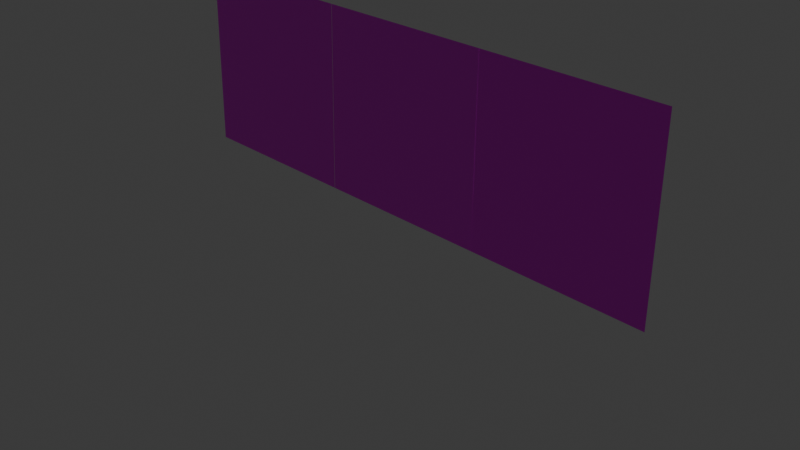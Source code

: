 # Source: 3DUi.blend  (saved by Blender 4.3.34; exported with 4.5.12 LTS)
import bpy
from mathutils import Matrix  # noqa: F401  (used for matrix-valued properties, if any)

bpy.ops.wm.read_factory_settings(use_empty=True)
scene = bpy.context.scene
scene.name = 'Scene'

# ---- collections
col_collection = bpy.data.collections.new('Collection'); scene.collection.children.link(col_collection)

# ---- images (referenced by path relative to the original .blend; pixels are not part of the script)
import os
ASSET_DIR = os.environ.get("B2B_ASSET_DIR", "")  # directory of the original .blend (textures are referenced by path, not embedded)
HERE = os.path.dirname(os.path.abspath(__file__))  # packed textures are extracted next to this script under _unpacked/

def load_image(name, relpath, width, height, colorspace="sRGB"):
    """Load a texture the original file referenced (path relative to the .blend, or extracted next to this script)."""
    p = next((c for c in (os.path.join(HERE, relpath), os.path.join(ASSET_DIR, relpath)) if relpath and os.path.exists(c)), "")
    if p:
        img = bpy.data.images.load(p, check_existing=True)
        img.name = name
    else:  # same state as the original file: an image datablock whose file is absent (Cycles renders it pink)
        img = bpy.data.images.new(name, width, height)
        img.source = "FILE"
        img.filepath = "//" + (relpath or name)
    img.colorspace_settings.name = colorspace
    return img
img_coinui_png = load_image('coinUi.png', 'coinUi.png', 1024, 1024, 'sRGB')
img_number0body_png = load_image('number0Body.png', 'number0Body.png', 1024, 1024, 'sRGB')
img_number1body_png = load_image('number1Body.png', 'number1Body.png', 1024, 1024, 'sRGB')
img_number2body_png = load_image('number2Body.png', 'number2Body.png', 1024, 1024, 'sRGB')
img_number3body_png = load_image('number3Body.png', 'number3Body.png', 1024, 1024, 'sRGB')
img_number4body_png = load_image('number4Body.png', 'number4Body.png', 1024, 1024, 'sRGB')
img_number5body_png = load_image('number5Body.png', 'number5Body.png', 1024, 1024, 'sRGB')
img_number6body_png = load_image('number6Body.png', 'number6Body.png', 1024, 1024, 'sRGB')
img_number7body_png = load_image('number7Body.png', 'number7Body.png', 1024, 1024, 'sRGB')
img_number8body_png = load_image('number8Body.png', 'number8Body.png', 1024, 1024, 'sRGB')
img_number9body_png = load_image('number9Body.png', 'number9Body.png', 1024, 1024, 'sRGB')

# ---- materials (node trees are filled in below, after node groups)
mat_coin = bpy.data.materials.new('coin')
mat_coin.alpha_threshold = 0.0
mat_coin.roughness = 0.5
mat_coin.line_color = (0.0, 0.0, 0.0, 1.0)
mat_number0 = bpy.data.materials.new('number0')
mat_number1 = bpy.data.materials.new('number1')
mat_number2 = bpy.data.materials.new('number2')
mat_number3 = bpy.data.materials.new('number3')
mat_number4 = bpy.data.materials.new('number4')
mat_number5 = bpy.data.materials.new('number5')
mat_number6 = bpy.data.materials.new('number6')
mat_number7 = bpy.data.materials.new('number7')
mat_number8 = bpy.data.materials.new('number8')
mat_number9 = bpy.data.materials.new('number9')

# ---- material node trees
mat_coin.use_nodes = True; mat_coin.node_tree.nodes.clear()
_N = mat_coin.node_tree.nodes; _L = mat_coin.node_tree.links
n0 = _N.new('ShaderNodeOutputMaterial'); n0.name = 'Material Output'; n0.location = (322, 291)
n1 = _N.new('ShaderNodeBsdfPrincipled'); n1.name = 'Principled BSDF'; n1.location = (10, 297)
n1.inputs[3].default_value = 1.45
n2 = _N.new('ShaderNodeTexImage'); n2.name = '画像テクスチャ'; n2.location = (-293, 286)
n2.image = img_coinui_png
_L.new(n1.outputs[0], n0.inputs[0])
_L.new(n2.outputs[0], n1.inputs[0])
_L.new(n2.outputs[1], n1.inputs[4])
n0.is_active_output = True
mat_number0.use_nodes = True; mat_number0.node_tree.nodes.clear()
_N = mat_number0.node_tree.nodes; _L = mat_number0.node_tree.links
n0 = _N.new('ShaderNodeBsdfPrincipled'); n0.name = 'プリンシプルBSDF'; n0.location = (10, 300)
n1 = _N.new('ShaderNodeOutputMaterial'); n1.name = 'マテリアル出力'; n1.location = (300, 300)
n2 = _N.new('ShaderNodeTexImage'); n2.name = '画像テクスチャ'; n2.location = (-280, 280)
n2.image = img_number0body_png
_L.new(n0.outputs[0], n1.inputs[0])
_L.new(n2.outputs[0], n0.inputs[0])
_L.new(n2.outputs[1], n0.inputs[4])
n1.is_active_output = True
mat_number1.use_nodes = True; mat_number1.node_tree.nodes.clear()
_N = mat_number1.node_tree.nodes; _L = mat_number1.node_tree.links
n0 = _N.new('ShaderNodeBsdfPrincipled'); n0.name = 'プリンシプルBSDF'; n0.location = (10, 300)
n1 = _N.new('ShaderNodeOutputMaterial'); n1.name = 'マテリアル出力'; n1.location = (300, 300)
n2 = _N.new('ShaderNodeTexImage'); n2.name = '画像テクスチャ'; n2.location = (-280, 280)
n2.image = img_number1body_png
_L.new(n0.outputs[0], n1.inputs[0])
_L.new(n2.outputs[0], n0.inputs[0])
_L.new(n2.outputs[1], n0.inputs[4])
n1.is_active_output = True
mat_number2.use_nodes = True; mat_number2.node_tree.nodes.clear()
_N = mat_number2.node_tree.nodes; _L = mat_number2.node_tree.links
n0 = _N.new('ShaderNodeBsdfPrincipled'); n0.name = 'プリンシプルBSDF'; n0.location = (10, 300)
n1 = _N.new('ShaderNodeOutputMaterial'); n1.name = 'マテリアル出力'; n1.location = (300, 300)
n2 = _N.new('ShaderNodeTexImage'); n2.name = '画像テクスチャ'; n2.location = (-280, 280)
n2.image = img_number2body_png
_L.new(n0.outputs[0], n1.inputs[0])
_L.new(n2.outputs[0], n0.inputs[0])
_L.new(n2.outputs[1], n0.inputs[4])
n1.is_active_output = True
mat_number3.use_nodes = True; mat_number3.node_tree.nodes.clear()
_N = mat_number3.node_tree.nodes; _L = mat_number3.node_tree.links
n0 = _N.new('ShaderNodeBsdfPrincipled'); n0.name = 'プリンシプルBSDF'; n0.location = (10, 300)
n1 = _N.new('ShaderNodeOutputMaterial'); n1.name = 'マテリアル出力'; n1.location = (300, 300)
n2 = _N.new('ShaderNodeTexImage'); n2.name = '画像テクスチャ'; n2.location = (-280, 280)
n2.image = img_number3body_png
_L.new(n0.outputs[0], n1.inputs[0])
_L.new(n2.outputs[0], n0.inputs[0])
_L.new(n2.outputs[1], n0.inputs[4])
n1.is_active_output = True
mat_number4.use_nodes = True; mat_number4.node_tree.nodes.clear()
_N = mat_number4.node_tree.nodes; _L = mat_number4.node_tree.links
n0 = _N.new('ShaderNodeBsdfPrincipled'); n0.name = 'プリンシプルBSDF'; n0.location = (10, 300)
n1 = _N.new('ShaderNodeOutputMaterial'); n1.name = 'マテリアル出力'; n1.location = (300, 300)
n2 = _N.new('ShaderNodeTexImage'); n2.name = '画像テクスチャ'; n2.location = (-280, 280)
n2.image = img_number4body_png
_L.new(n0.outputs[0], n1.inputs[0])
_L.new(n2.outputs[0], n0.inputs[0])
_L.new(n2.outputs[1], n0.inputs[4])
n1.is_active_output = True
mat_number5.use_nodes = True; mat_number5.node_tree.nodes.clear()
_N = mat_number5.node_tree.nodes; _L = mat_number5.node_tree.links
n0 = _N.new('ShaderNodeBsdfPrincipled'); n0.name = 'プリンシプルBSDF'; n0.location = (10, 300)
n1 = _N.new('ShaderNodeOutputMaterial'); n1.name = 'マテリアル出力'; n1.location = (300, 300)
n2 = _N.new('ShaderNodeTexImage'); n2.name = '画像テクスチャ'; n2.location = (-280, 280)
n2.image = img_number5body_png
_L.new(n0.outputs[0], n1.inputs[0])
_L.new(n2.outputs[0], n0.inputs[0])
_L.new(n2.outputs[1], n0.inputs[4])
n1.is_active_output = True
mat_number6.use_nodes = True; mat_number6.node_tree.nodes.clear()
_N = mat_number6.node_tree.nodes; _L = mat_number6.node_tree.links
n0 = _N.new('ShaderNodeBsdfPrincipled'); n0.name = 'プリンシプルBSDF'; n0.location = (10, 300)
n1 = _N.new('ShaderNodeOutputMaterial'); n1.name = 'マテリアル出力'; n1.location = (300, 300)
n2 = _N.new('ShaderNodeTexImage'); n2.name = '画像テクスチャ'; n2.location = (-280, 280)
n2.image = img_number6body_png
_L.new(n0.outputs[0], n1.inputs[0])
_L.new(n2.outputs[0], n0.inputs[0])
_L.new(n2.outputs[1], n0.inputs[4])
n1.is_active_output = True
mat_number7.use_nodes = True; mat_number7.node_tree.nodes.clear()
_N = mat_number7.node_tree.nodes; _L = mat_number7.node_tree.links
n0 = _N.new('ShaderNodeBsdfPrincipled'); n0.name = 'プリンシプルBSDF'; n0.location = (10, 300)
n1 = _N.new('ShaderNodeOutputMaterial'); n1.name = 'マテリアル出力'; n1.location = (300, 300)
n2 = _N.new('ShaderNodeTexImage'); n2.name = '画像テクスチャ'; n2.location = (-280, 280)
n2.image = img_number7body_png
_L.new(n0.outputs[0], n1.inputs[0])
_L.new(n2.outputs[0], n0.inputs[0])
_L.new(n2.outputs[1], n0.inputs[4])
n1.is_active_output = True
mat_number8.use_nodes = True; mat_number8.node_tree.nodes.clear()
_N = mat_number8.node_tree.nodes; _L = mat_number8.node_tree.links
n0 = _N.new('ShaderNodeBsdfPrincipled'); n0.name = 'プリンシプルBSDF'; n0.location = (10, 300)
n1 = _N.new('ShaderNodeOutputMaterial'); n1.name = 'マテリアル出力'; n1.location = (300, 300)
n2 = _N.new('ShaderNodeTexImage'); n2.name = '画像テクスチャ'; n2.location = (-280, 280)
n2.image = img_number8body_png
_L.new(n0.outputs[0], n1.inputs[0])
_L.new(n2.outputs[0], n0.inputs[0])
_L.new(n2.outputs[1], n0.inputs[4])
n1.is_active_output = True
mat_number9.use_nodes = True; mat_number9.node_tree.nodes.clear()
_N = mat_number9.node_tree.nodes; _L = mat_number9.node_tree.links
n0 = _N.new('ShaderNodeBsdfPrincipled'); n0.name = 'プリンシプルBSDF'; n0.location = (10, 300)
n1 = _N.new('ShaderNodeOutputMaterial'); n1.name = 'マテリアル出力'; n1.location = (300, 300)
n2 = _N.new('ShaderNodeTexImage'); n2.name = '画像テクスチャ'; n2.location = (-280, 280)
n2.image = img_number9body_png
_L.new(n0.outputs[0], n1.inputs[0])
_L.new(n2.outputs[0], n0.inputs[0])
_L.new(n2.outputs[1], n0.inputs[4])
n1.is_active_output = True

# ---- world
world_world = bpy.data.worlds.new('World'); scene.world = world_world
world_world.use_nodes = True; world_world.node_tree.nodes.clear()
_N = world_world.node_tree.nodes; _L = world_world.node_tree.links
n0 = _N.new('ShaderNodeOutputWorld'); n0.name = 'World Output'; n0.location = (300, 300)
n1 = _N.new('ShaderNodeBackground'); n1.name = 'Background'; n1.location = (10, 300)
n1.inputs[0].default_value = (0.05088, 0.05088, 0.05088, 1.0)
_L.new(n1.outputs[0], n0.inputs[0])
n0.is_active_output = True
world_world.color = (0.05088, 0.05088, 0.05088)
world_world.sun_shadow_jitter_overblur = 0.0

# ---- cameras
cam_camera = bpy.data.cameras.new('Camera')
cam_camera.clip_end = 100.0
cam_camera.ortho_scale = 7.314

# ---- lights
light_light = bpy.data.lights.new('Light', 'POINT')
light_light.energy = 1000.0
light_light.shadow_soft_size = 0.1

# ---- meshes
me_x = bpy.data.meshes.new('平面')
me_x.from_pydata([(2.999, 0.01903, 2.012), (2.999, -0.004917, 0.01233), (0.9989, 0.01903, 2.012), (0.9989, -0.004917, 0.01233)], [], [(0, 1, 3, 2)])
_uv = me_x.uv_layers.new(name='UVマップ')
_uv.uv.foreach_set('vector', [0.0004947, 1.0, -0.0002941, 0.0004946, 0.9995, -0.0002941, 1.0, 0.9995])
me_x.materials.append(mat_coin)
me_x.update()
me_001 = bpy.data.meshes.new('平面.001')
me_001.from_pydata([(1.002, 0.01903, 2.012), (1.002, -0.004917, 0.01233), (-0.9979, 0.01903, 2.012), (-0.9979, -0.004917, 0.01233)], [], [(0, 1, 3, 2)])
_uv = me_001.uv_layers.new(name='UVマップ')
_uv.uv.foreach_set('vector', [0.00411, 1.004, -0.003878, 0.00411, 0.9959, -0.003878, 1.004, 0.9959])
me_001.materials.append(mat_number0)
me_001.materials.append(mat_number1)
me_001.materials.append(mat_number2)
me_001.materials.append(mat_number3)
me_001.materials.append(mat_number4)
me_001.materials.append(mat_number5)
me_001.materials.append(mat_number6)
me_001.materials.append(mat_number7)
me_001.materials.append(mat_number8)
me_001.materials.append(mat_number9)
me_001.update()
me_002 = bpy.data.meshes.new('平面.002')
me_002.from_pydata([(-1.001, 0.01903, 2.012), (-1.001, -0.004917, 0.01233), (-3.001, 0.01903, 2.012), (-3.001, -0.004917, 0.01233)], [], [(0, 1, 3, 2)])
_uv = me_002.uv_layers.new(name='UVマップ')
_uv.uv.foreach_set('vector', [-0.002196, 0.9976, 0.002407, -0.002196, 1.002, 0.002407, 0.9976, 1.002])
me_002.materials.append(mat_number0)
me_002.materials.append(mat_number1)
me_002.materials.append(mat_number2)
me_002.materials.append(mat_number3)
me_002.materials.append(mat_number4)
me_002.materials.append(mat_number5)
me_002.materials.append(mat_number6)
me_002.materials.append(mat_number7)
me_002.materials.append(mat_number8)
me_002.materials.append(mat_number9)
me_002.update()

# ---- objects
ob_light = bpy.data.objects.new('Light', light_light)
ob_camera = bpy.data.objects.new('Camera', cam_camera)
ob_coin = bpy.data.objects.new('coin', me_x)
ob_ten = bpy.data.objects.new('ten', me_001)
ob_one = bpy.data.objects.new('one', me_002)

# ---- transforms, parenting, visibility, modifiers, constraints
ob_light.location = (4.076, 1.005, 5.904)
ob_light.rotation_euler = (0.6503, 0.05522, 1.866)
ob_light.lock_rotations_4d = False
ob_light.empty_display_type = 'ARROWS'
ob_light.color = (0.0, 0.0, 0.0, 0.0)
ob_light.lineart.crease_threshold = 0.0
ob_camera.location = (7.359, -6.926, 4.958)
ob_camera.rotation_euler = (1.109, 0.0, 0.8149)
ob_camera.lock_rotations_4d = False
ob_camera.empty_display_type = 'ARROWS'
ob_camera.color = (0.0, 0.0, 0.0, 0.0)
ob_camera.display_type = 'WIRE'
ob_camera.lineart.crease_threshold = 0.0
ob_coin.location = (0.0, 0.0, 0.0)
ob_ten.location = (0.0, 0.0, 0.0)
ob_one.location = (0.0, 0.0, 0.0)

# ---- collection membership
col_collection.objects.link(ob_light)
col_collection.objects.link(ob_camera)
col_collection.objects.link(ob_coin)
col_collection.objects.link(ob_ten)
col_collection.objects.link(ob_one)

# ---- scene / render settings (as saved in the file)
scene.camera = ob_camera
scene.frame_start = 1; scene.frame_end = 250; scene.frame_set(1)
scene.render.engine = 'BLENDER_EEVEE_NEXT'
bpy.context.view_layer.update()
